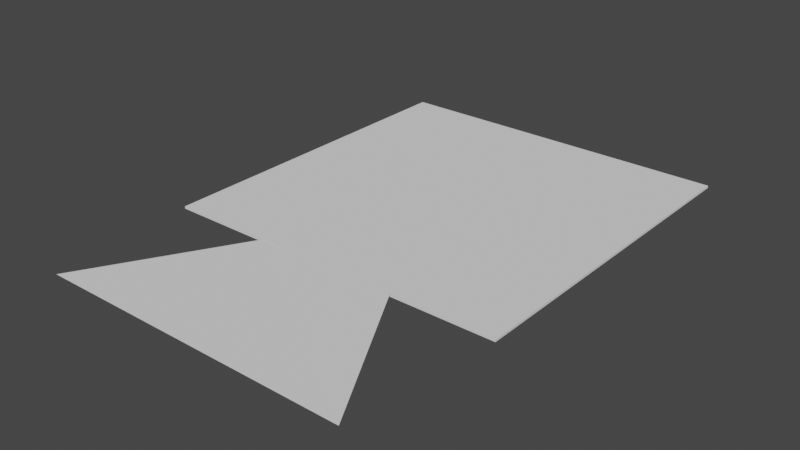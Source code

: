 # Source: nav-mesh.blend  (saved by Blender 2.93.21; exported with 4.5.12 LTS)
import bpy
from mathutils import Matrix  # noqa: F401  (used for matrix-valued properties, if any)

bpy.ops.wm.read_factory_settings(use_empty=True)
scene = bpy.context.scene
scene.name = 'Scene'

# ---- collections
col_collection = bpy.data.collections.new('Collection'); scene.collection.children.link(col_collection)

# ---- world
world_world = bpy.data.worlds.new('World'); scene.world = world_world
world_world.use_nodes = True; world_world.node_tree.nodes.clear()
_N = world_world.node_tree.nodes; _L = world_world.node_tree.links
n0 = _N.new('ShaderNodeOutputWorld'); n0.name = 'World Output'; n0.location = (300, 300)
n1 = _N.new('ShaderNodeBackground'); n1.name = 'Background'; n1.location = (10, 300)
n1.inputs[0].default_value = (0.05088, 0.05088, 0.05088, 1.0)
_L.new(n1.outputs[0], n0.inputs[0])
n0.is_active_output = True
world_world.color = (0.05088, 0.05088, 0.05088)
world_world.use_sun_shadow = False
world_world.sun_shadow_jitter_overblur = 0.0

# ---- meshes
me_cube_001 = bpy.data.meshes.new('Cube.001')
me_cube_001.from_pydata([(-0.7623, -0.7623, -0.7623), (-0.7623, -0.7623, 0.7623), (-0.7623, 0.7623, -0.7623), (-0.7623, 0.7623, 0.7623), (0.7623, -0.7623, -0.7623), (0.7623, -0.7623, 0.7623), (0.7623, 0.7623, -0.7623), (0.7623, 0.7623, 0.7623)], [], [(1, 5, 7, 3), (0, 4, 5, 1), (7, 6, 2, 3), (6, 4, 0, 2), (0, 1, 3, 2), (7, 5, 4, 6)])
_uv = me_cube_001.uv_layers.new(name='UVMap')
_uv.uv.foreach_set('vector', [3.167, 3.158, -2.23, 3.158, -2.23, -2.238, 3.167, -2.238, 0.375, 1.0, 0.375, 0.75, 0.625, 0.75, 0.625, 1.0, 0.625, 0.5, 0.375, 0.5, 0.375, 0.25, 0.625, 0.25, 0.375, 0.5, 0.375, 0.75, 0.125, 0.75, 0.125, 0.5, 0.375, 0.0, 0.625, 0.0, 0.625, 0.25, 0.375, 0.25, 0.625, 0.5, 0.625, 0.75, 0.375, 0.75, 0.375, 0.5])
me_cube_001.use_remesh_fix_poles = True
me_cube_001.use_remesh_preserve_attributes = False
me_cube_001.update()
me_plane = bpy.data.meshes.new('Plane')
me_plane.from_pydata([(-1.014, -1.055, -0.3038), (0.9704, -1.058, -0.3039), (-0.4737, 0.8975, -0.3386), (0.4347, 0.9002, -0.3014)], [], [(1, 3, 2, 0)])
_uv = me_plane.uv_layers.new(name='UVMap')
_uv.uv.foreach_set('vector', [1.0, 0.0, 1.0, 1.0, 0.0, 1.0, 0.0, 0.0])
me_plane.use_remesh_fix_poles = True
me_plane.use_remesh_preserve_attributes = False
me_plane.update()

# ---- objects
ob_cube = bpy.data.objects.new('Cube', me_cube_001)
ob_plane = bpy.data.objects.new('Plane', me_plane)

# ---- transforms, parenting, visibility, modifiers, constraints
ob_cube.location = (0.0, 0.0, 0.0)
ob_cube.scale = (19.65, 19.63, 0.127)
ob_plane.location = (0.2123, -20.82, 0.4213)
ob_plane.scale = (13.55, 6.679, 1.0)

# ---- collection membership
col_collection.objects.link(ob_cube)
col_collection.objects.link(ob_plane)

# ---- scene / render settings (as saved in the file)
scene.frame_start = 1; scene.frame_end = 250; scene.frame_set(1)
scene.render.engine = 'BLENDER_EEVEE_NEXT'
scene.cycles.use_denoising = False
scene.cycles.samples = 128
scene.cycles.sampling_pattern = 'TABULATED_SOBOL'
scene.cycles.use_adaptive_sampling = False
scene.cycles.use_light_tree = False
scene.view_settings.view_transform = 'Filmic'
bpy.context.view_layer.update()

# ---- added for rendering (the .blend has no active camera and no usable light): camera, sun
cam_auto = bpy.data.cameras.new('AutoCamera')
cam_auto.lens = 50.0
cam_auto.sensor_width = 36.0
cam_auto.clip_end = 1000.0
ob_auto_camera = bpy.data.objects.new('AutoCamera', cam_auto)
scene.collection.objects.link(ob_auto_camera)
ob_auto_camera.location = (48.3734, -64.5107, 38.7103)
ob_auto_camera.rotation_euler = (1.09748, -7.21219e-08, 0.694738)
scene.camera = ob_auto_camera
light_auto_sun = bpy.data.lights.new('AutoSun', 'SUN')
light_auto_sun.energy = 3.0
light_auto_sun.angle = 0.0523599
ob_auto_sun = bpy.data.objects.new('AutoSun', light_auto_sun)
scene.collection.objects.link(ob_auto_sun)
ob_auto_sun.rotation_euler = (0.872665, 0.174533, 0.523599)
bpy.context.view_layer.update()
